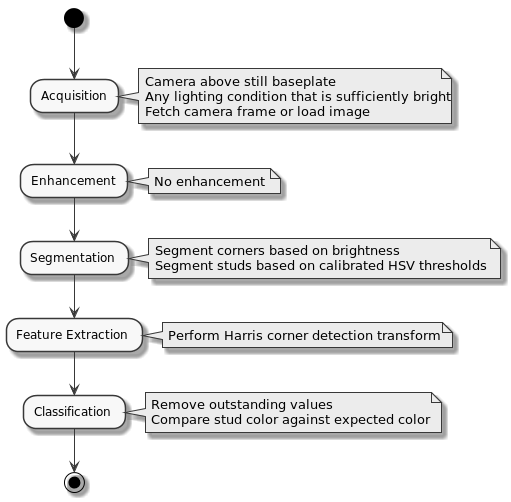

The diagram above was rendered by PlantUML. Its source (embedded in the PNG):
@startuml
skinparamlocked monochrome true

(*) -down-> "Acquisition" as s1
note right
	Camera above still baseplate
	Any lighting condition that is sufficiently bright
	Fetch camera frame or load image
end note
s1 -down-> "Enhancement" as s2
note right
	No enhancement
end note
s2 -down-> "Segmentation" as s3
note right
	Segment corners based on brightness
	Segment studs based on calibrated HSV thresholds
end note
s3 -down-> "Feature Extraction" as s4
note right
	Perform Harris corner detection transform
end note
s4 -down-> "Classification" as s5
note right
	Remove outstanding values
	Compare stud color against expected color
end note
s5 -down-> (*)

@enduml